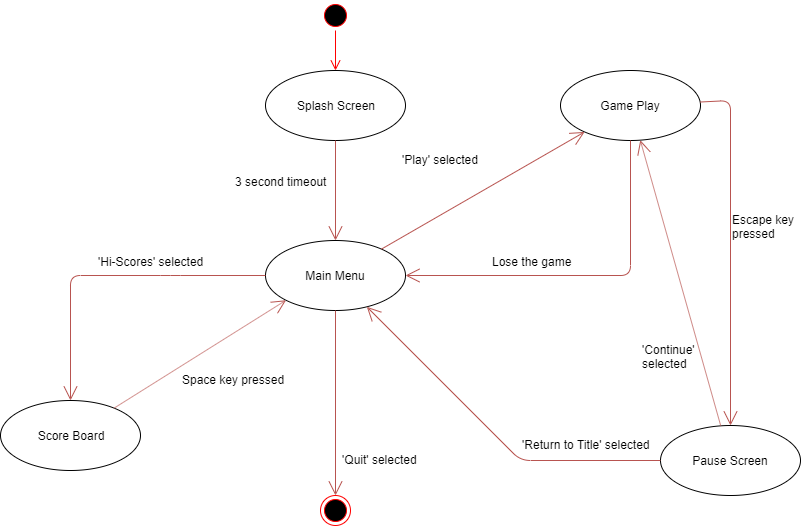

The diagram above was exported from draw.io. Its source (the exported page's mxGraphModel, read from the mxfile embedded in the PNG):
<mxGraphModel dx="1408" dy="731" grid="1" gridSize="10" guides="1" tooltips="1" connect="1" arrows="1" fold="1" page="1" pageScale="1" pageWidth="850" pageHeight="1100" math="0" shadow="0">
  <root>
    <mxCell id="0" />
    <mxCell id="1" parent="0" />
    <mxCell id="3wItf_bXpLg7CzxK2SDH-1" value="" style="ellipse;html=1;shape=startState;fillColor=#000000;strokeColor=#ff0000;" parent="1" vertex="1">
      <mxGeometry x="340" y="50" width="30" height="30" as="geometry" />
    </mxCell>
    <mxCell id="3wItf_bXpLg7CzxK2SDH-2" value="" style="edgeStyle=orthogonalEdgeStyle;html=1;verticalAlign=bottom;endArrow=open;endSize=8;strokeColor=#ff0000;" parent="1" source="3wItf_bXpLg7CzxK2SDH-1" target="3wItf_bXpLg7CzxK2SDH-4" edge="1">
      <mxGeometry relative="1" as="geometry">
        <mxPoint x="410" y="125" as="targetPoint" />
      </mxGeometry>
    </mxCell>
    <mxCell id="3wItf_bXpLg7CzxK2SDH-4" value="Splash Screen&lt;br&gt;" style="ellipse;whiteSpace=wrap;html=1;" parent="1" vertex="1">
      <mxGeometry x="285" y="120" width="140" height="70" as="geometry" />
    </mxCell>
    <mxCell id="3wItf_bXpLg7CzxK2SDH-7" value="" style="endArrow=open;endFill=1;endSize=12;html=1;fillColor=#f8cecc;strokeColor=#b85450;" parent="1" source="3wItf_bXpLg7CzxK2SDH-4" target="3wItf_bXpLg7CzxK2SDH-8" edge="1">
      <mxGeometry width="160" relative="1" as="geometry">
        <mxPoint x="410" y="250" as="sourcePoint" />
        <mxPoint x="570" y="250" as="targetPoint" />
      </mxGeometry>
    </mxCell>
    <mxCell id="3wItf_bXpLg7CzxK2SDH-10" value="3 second timeout" style="text;html=1;resizable=0;points=[];align=center;verticalAlign=middle;labelBackgroundColor=#ffffff;" parent="3wItf_bXpLg7CzxK2SDH-7" vertex="1" connectable="0">
      <mxGeometry x="-0.3288" y="-4" relative="1" as="geometry">
        <mxPoint x="-51" y="6" as="offset" />
      </mxGeometry>
    </mxCell>
    <mxCell id="3wItf_bXpLg7CzxK2SDH-8" value="Main Menu" style="ellipse;whiteSpace=wrap;html=1;" parent="1" vertex="1">
      <mxGeometry x="285" y="290" width="140" height="70" as="geometry" />
    </mxCell>
    <mxCell id="3wItf_bXpLg7CzxK2SDH-12" value="" style="endArrow=open;endFill=1;endSize=12;html=1;fillColor=#f8cecc;strokeColor=#b85450;" parent="1" source="3wItf_bXpLg7CzxK2SDH-8" target="3wItf_bXpLg7CzxK2SDH-13" edge="1">
      <mxGeometry width="160" relative="1" as="geometry">
        <mxPoint x="250" y="390" as="sourcePoint" />
        <mxPoint x="560" y="210" as="targetPoint" />
        <Array as="points">
          <mxPoint x="190" y="325" />
          <mxPoint x="90" y="325" />
        </Array>
      </mxGeometry>
    </mxCell>
    <mxCell id="3wItf_bXpLg7CzxK2SDH-14" value="'Hi-Scores' selected" style="text;html=1;resizable=0;points=[];align=center;verticalAlign=middle;labelBackgroundColor=#ffffff;" parent="3wItf_bXpLg7CzxK2SDH-12" vertex="1" connectable="0">
      <mxGeometry x="-0.1383" y="3" relative="1" as="geometry">
        <mxPoint x="23" y="-18" as="offset" />
      </mxGeometry>
    </mxCell>
    <mxCell id="3wItf_bXpLg7CzxK2SDH-13" value="Score Board" style="ellipse;whiteSpace=wrap;html=1;" parent="1" vertex="1">
      <mxGeometry x="20" y="450" width="140" height="70" as="geometry" />
    </mxCell>
    <mxCell id="3wItf_bXpLg7CzxK2SDH-15" value="" style="endArrow=open;endFill=1;endSize=12;html=1;fillColor=#f8cecc;strokeColor=#b85450;" parent="1" source="3wItf_bXpLg7CzxK2SDH-8" target="3wItf_bXpLg7CzxK2SDH-16" edge="1">
      <mxGeometry width="160" relative="1" as="geometry">
        <mxPoint x="385" y="334.5" as="sourcePoint" />
        <mxPoint x="650" y="335" as="targetPoint" />
      </mxGeometry>
    </mxCell>
    <mxCell id="3wItf_bXpLg7CzxK2SDH-16" value="Game Play" style="ellipse;whiteSpace=wrap;html=1;" parent="1" vertex="1">
      <mxGeometry x="580" y="120" width="140" height="70" as="geometry" />
    </mxCell>
    <mxCell id="3wItf_bXpLg7CzxK2SDH-17" value="'Play' selected" style="text;html=1;resizable=0;points=[];autosize=1;align=left;verticalAlign=top;spacingTop=-4;" parent="1" vertex="1">
      <mxGeometry x="420" y="200" width="90" height="20" as="geometry" />
    </mxCell>
    <mxCell id="3wItf_bXpLg7CzxK2SDH-20" value="" style="endArrow=open;endFill=1;endSize=12;html=1;fillColor=#f8cecc;strokeColor=#b85450;" parent="1" source="3wItf_bXpLg7CzxK2SDH-8" target="3wItf_bXpLg7CzxK2SDH-21" edge="1">
      <mxGeometry width="160" relative="1" as="geometry">
        <mxPoint x="250" y="390" as="sourcePoint" />
        <mxPoint x="315" y="460" as="targetPoint" />
      </mxGeometry>
    </mxCell>
    <mxCell id="3wItf_bXpLg7CzxK2SDH-21" value="" style="ellipse;html=1;shape=endState;fillColor=#000000;strokeColor=#ff0000;" parent="1" vertex="1">
      <mxGeometry x="340" y="545" width="30" height="30" as="geometry" />
    </mxCell>
    <mxCell id="3wItf_bXpLg7CzxK2SDH-22" value="'Quit' selected&lt;br&gt;" style="text;html=1;resizable=0;points=[];autosize=1;align=left;verticalAlign=top;spacingTop=-4;" parent="1" vertex="1">
      <mxGeometry x="360" y="500" width="90" height="20" as="geometry" />
    </mxCell>
    <mxCell id="3wItf_bXpLg7CzxK2SDH-24" value="" style="endArrow=open;endFill=1;endSize=12;html=1;fillColor=#f8cecc;strokeColor=#b85450;entryX=0;entryY=1;entryDx=0;entryDy=0;" parent="1" source="3wItf_bXpLg7CzxK2SDH-13" target="3wItf_bXpLg7CzxK2SDH-8" edge="1">
      <mxGeometry width="160" relative="1" as="geometry">
        <mxPoint x="140" y="384.5" as="sourcePoint" />
        <mxPoint x="300" y="384.5" as="targetPoint" />
      </mxGeometry>
    </mxCell>
    <mxCell id="3wItf_bXpLg7CzxK2SDH-25" value="Space key pressed" style="text;html=1;resizable=0;points=[];autosize=1;align=left;verticalAlign=top;spacingTop=-4;" parent="1" vertex="1">
      <mxGeometry x="200" y="420" width="120" height="20" as="geometry" />
    </mxCell>
    <mxCell id="3wItf_bXpLg7CzxK2SDH-28" value="" style="endArrow=open;endFill=1;endSize=12;html=1;fillColor=#f8cecc;strokeColor=#b85450;" parent="1" source="3wItf_bXpLg7CzxK2SDH-16" target="3wItf_bXpLg7CzxK2SDH-29" edge="1">
      <mxGeometry width="160" relative="1" as="geometry">
        <mxPoint x="640" y="260" as="sourcePoint" />
        <mxPoint x="540" y="330" as="targetPoint" />
        <Array as="points">
          <mxPoint x="750" y="150" />
        </Array>
      </mxGeometry>
    </mxCell>
    <mxCell id="3wItf_bXpLg7CzxK2SDH-29" value="Pause Screen" style="ellipse;whiteSpace=wrap;html=1;" parent="1" vertex="1">
      <mxGeometry x="680" y="475" width="140" height="70" as="geometry" />
    </mxCell>
    <mxCell id="3wItf_bXpLg7CzxK2SDH-30" value="" style="endArrow=open;endFill=1;endSize=12;html=1;fillColor=#f8cecc;strokeColor=#b85450;" parent="1" source="3wItf_bXpLg7CzxK2SDH-29" target="3wItf_bXpLg7CzxK2SDH-8" edge="1">
      <mxGeometry width="160" relative="1" as="geometry">
        <mxPoint x="20" y="660" as="sourcePoint" />
        <mxPoint x="180" y="660" as="targetPoint" />
        <Array as="points">
          <mxPoint x="540" y="510" />
        </Array>
      </mxGeometry>
    </mxCell>
    <mxCell id="3wItf_bXpLg7CzxK2SDH-31" value="'Return to Title' selected" style="text;html=1;resizable=0;points=[];autosize=1;align=left;verticalAlign=top;spacingTop=-4;" parent="1" vertex="1">
      <mxGeometry x="540" y="485" width="140" height="20" as="geometry" />
    </mxCell>
    <mxCell id="3wItf_bXpLg7CzxK2SDH-32" value="" style="endArrow=open;endFill=1;endSize=12;html=1;fillColor=#f8cecc;strokeColor=#b85450;entryX=1;entryY=0.5;entryDx=0;entryDy=0;" parent="1" source="3wItf_bXpLg7CzxK2SDH-16" target="3wItf_bXpLg7CzxK2SDH-8" edge="1">
      <mxGeometry width="160" relative="1" as="geometry">
        <mxPoint x="660" y="419.5" as="sourcePoint" />
        <mxPoint x="610" y="340" as="targetPoint" />
        <Array as="points">
          <mxPoint x="650" y="325" />
        </Array>
      </mxGeometry>
    </mxCell>
    <mxCell id="3wItf_bXpLg7CzxK2SDH-34" value="Escape key&lt;br&gt;pressed&lt;br&gt;" style="text;html=1;resizable=0;points=[];autosize=1;align=left;verticalAlign=top;spacingTop=-4;" parent="1" vertex="1">
      <mxGeometry x="750" y="260" width="80" height="30" as="geometry" />
    </mxCell>
    <mxCell id="3wItf_bXpLg7CzxK2SDH-36" value="Lose the game" style="text;html=1;resizable=0;points=[];autosize=1;align=left;verticalAlign=top;spacingTop=-4;" parent="1" vertex="1">
      <mxGeometry x="510" y="302" width="90" height="20" as="geometry" />
    </mxCell>
    <mxCell id="3wItf_bXpLg7CzxK2SDH-38" value="" style="endArrow=open;endFill=1;endSize=12;html=1;fillColor=#f8cecc;strokeColor=#b85450;" parent="1" source="3wItf_bXpLg7CzxK2SDH-29" target="3wItf_bXpLg7CzxK2SDH-16" edge="1">
      <mxGeometry width="160" relative="1" as="geometry">
        <mxPoint x="679" y="490" as="sourcePoint" />
        <mxPoint x="690" y="560" as="targetPoint" />
      </mxGeometry>
    </mxCell>
    <mxCell id="3wItf_bXpLg7CzxK2SDH-39" value="'Continue'&lt;br&gt;selected&lt;br&gt;" style="text;html=1;resizable=0;points=[];autosize=1;align=left;verticalAlign=top;spacingTop=-4;" parent="1" vertex="1">
      <mxGeometry x="660" y="390" width="70" height="30" as="geometry" />
    </mxCell>
  </root>
</mxGraphModel>